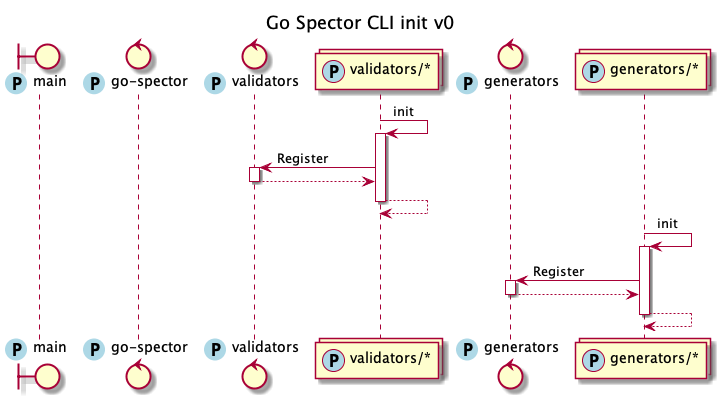

The diagram above was rendered by PlantUML. Its source (embedded in the PNG):
@startuml
autoactivate on

!include components-v0.iuml

ValidatorsCollection -> ValidatorsCollection : init
ValidatorsCollection -> Validators : Register
return
return

GeneratorsCollection -> GeneratorsCollection : init
GeneratorsCollection -> Generators : Register
return
return

title Go Spector CLI init v0
@enduml